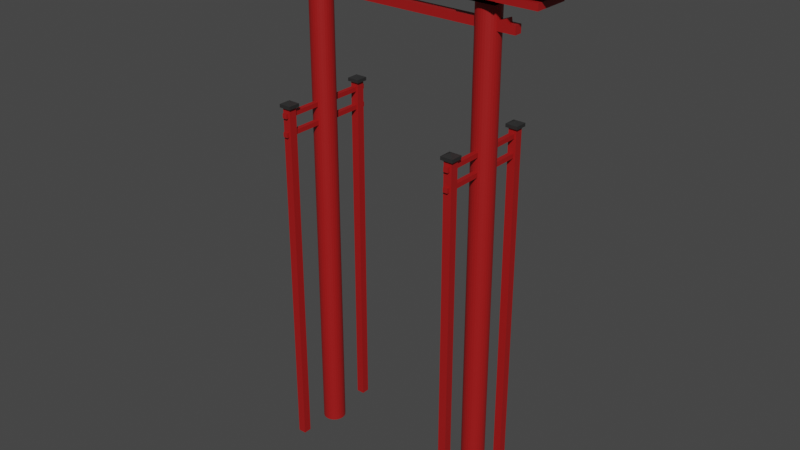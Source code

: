 # Source: Tori.blend  (saved by Blender 3.4.6; exported with 4.5.12 LTS)
import bpy
from mathutils import Matrix  # noqa: F401  (used for matrix-valued properties, if any)

bpy.ops.wm.read_factory_settings(use_empty=True)
scene = bpy.context.scene
scene.name = 'Scene'

# ---- collections
col_collection = bpy.data.collections.new('Collection'); scene.collection.children.link(col_collection)

# ---- materials (node trees are filled in below, after node groups)
mat_material_001 = bpy.data.materials.new('Material.001')
mat_material_001.use_transparent_shadow = False
mat_material_002 = bpy.data.materials.new('Material.002')
mat_material_002.use_transparent_shadow = False

# ---- material node trees
mat_material_001.use_nodes = True; mat_material_001.node_tree.nodes.clear()
_N = mat_material_001.node_tree.nodes; _L = mat_material_001.node_tree.links
n0 = _N.new('ShaderNodeBsdfPrincipled'); n0.name = 'Principled BSDF'; n0.location = (10, 300)
n0.distribution = 'GGX'
n0.subsurface_method = 'RANDOM_WALK_SKIN'
n0.inputs[0].default_value = (0.35, 0.008137, 0.008137, 1.0)
n0.inputs[3].default_value = 1.45
n0.inputs[27].default_value = (0.0, 0.0, 0.0, 1.0)
n0.inputs[28].default_value = 1.0
n1 = _N.new('ShaderNodeOutputMaterial'); n1.name = 'Material Output'; n1.location = (300, 300)
_L.new(n0.outputs[0], n1.inputs[0])
n1.is_active_output = True
mat_material_002.use_nodes = True; mat_material_002.node_tree.nodes.clear()
_N = mat_material_002.node_tree.nodes; _L = mat_material_002.node_tree.links
n0 = _N.new('ShaderNodeBsdfPrincipled'); n0.name = 'Principled BSDF'; n0.location = (10, 300)
n0.distribution = 'GGX'
n0.subsurface_method = 'RANDOM_WALK_SKIN'
n0.inputs[0].default_value = (0.02365, 0.02365, 0.02365, 1.0)
n0.inputs[3].default_value = 1.45
n0.inputs[27].default_value = (0.0, 0.0, 0.0, 1.0)
n0.inputs[28].default_value = 1.0
n1 = _N.new('ShaderNodeOutputMaterial'); n1.name = 'Material Output'; n1.location = (300, 300)
_L.new(n0.outputs[0], n1.inputs[0])
n1.is_active_output = True

# ---- world
world_world = bpy.data.worlds.new('World'); scene.world = world_world
world_world.use_nodes = True; world_world.node_tree.nodes.clear()
_N = world_world.node_tree.nodes; _L = world_world.node_tree.links
n0 = _N.new('ShaderNodeOutputWorld'); n0.name = 'World Output'; n0.location = (300, 300)
n1 = _N.new('ShaderNodeBackground'); n1.name = 'Background'; n1.location = (10, 300)
n1.inputs[0].default_value = (0.05088, 0.05088, 0.05088, 1.0)
_L.new(n1.outputs[0], n0.inputs[0])
n0.is_active_output = True
world_world.color = (0.05088, 0.05088, 0.05088)
world_world.use_sun_shadow = False
world_world.sun_shadow_jitter_overblur = 0.0

# ---- meshes
me_cylinder = bpy.data.meshes.new('Cylinder')
me_cylinder.from_pydata([(2.208, 0.1389, 3.5), (1.904, 0.231, 3.5), (2.208, 0.1389, -0.25), (1.904, 0.231, -0.25), (2.177, 0.1768, 3.5), (1.861, 0.2079, 3.5), (2.177, 0.1768, -0.25), (1.861, 0.2079, -0.25), (2.139, 0.2079, 3.5), (1.823, 0.1768, 3.5), (2.139, 0.2079, -0.25), (1.823, 0.1768, -0.25), (2.096, 0.231, 3.5), (1.792, 0.1389, 3.5), (1.792, 0.1389, -0.25), (1.769, 0.09567, 3.5), (1.769, 0.09567, -0.25), (1.755, 0.04877, 3.5), (1.755, 0.04877, -0.25), (1.75, 1.537e-08, 3.5), (1.75, 1.537e-08, -0.25), (1.755, -0.04877, 3.5), (1.755, -0.04877, -0.25), (1.769, -0.09567, 3.5), (1.769, -0.09567, -0.25), (1.792, -0.1389, 3.5), (1.792, -0.1389, -0.25), (1.823, -0.1768, 3.5), (1.823, -0.1768, -0.25), (1.861, -0.2079, 3.5), (1.861, -0.2079, -0.25), (1.904, -0.231, 3.5), (1.904, -0.231, -0.25), (1.951, -0.2452, 3.5), (1.951, -0.2452, -0.25), (2.0, -0.25, 3.5), (2.0, -0.25, -0.25), (2.049, -0.2452, 3.5), (2.049, -0.2452, -0.25), (2.096, -0.231, 3.5), (2.096, -0.231, -0.25), (2.139, -0.2079, 3.5), (2.139, -0.2079, -0.25), (2.177, -0.1768, 3.5), (2.177, -0.1768, -0.25), (2.208, -0.1389, 3.5), (2.208, -0.1389, -0.25), (2.231, -0.09567, 3.5), (2.231, -0.09567, -0.25), (2.245, -0.04877, 3.5), (2.096, 0.231, -0.25), (2.245, -0.04877, -0.25), (2.049, 0.2452, 3.5), (2.25, 1.537e-08, 3.5), (2.049, 0.2452, -0.25), (2.25, 1.537e-08, -0.25), (2.0, 0.25, 3.5), (2.245, 0.04877, 3.5), (2.0, 0.25, -0.25), (2.245, 0.04877, -0.25), (2.231, 0.09567, 3.5), (2.231, 0.09567, -0.25), (1.951, 0.2452, -0.25), (1.951, 0.2452, 3.5), (1.904, -0.231, -7.326), (1.861, -0.2079, -7.326), (2.049, 0.2452, -7.326), (2.096, 0.231, -7.326), (1.951, -0.2452, -7.326), (2.0, -0.25, -7.326), (2.049, -0.2452, -7.326), (2.096, -0.231, -7.326), (2.139, -0.2079, -7.326), (2.177, -0.1768, -7.326), (2.208, -0.1389, -7.326), (2.231, -0.09567, -7.326), (2.245, -0.04877, -7.326), (2.25, 1.537e-08, -7.326), (2.245, 0.04877, -7.326), (2.231, 0.09567, -7.326), (2.208, 0.1389, -7.326), (2.177, 0.1768, -7.326), (2.139, 0.2079, -7.326), (2.0, 0.25, -7.326), (1.823, -0.1768, -7.326), (1.792, -0.1389, -7.326), (1.769, -0.09567, -7.326), (1.755, -0.04877, -7.326), (1.75, 1.537e-08, -7.326), (1.755, 0.04877, -7.326), (1.769, 0.09567, -7.326), (1.792, 0.1389, -7.326), (1.823, 0.1768, -7.326), (1.861, 0.2079, -7.326), (1.904, 0.231, -7.326), (1.951, 0.2452, -7.326)], [], [(48, 47, 45, 46), (51, 49, 47, 48), (55, 53, 49, 51), (59, 57, 53, 55), (61, 60, 57, 59), (2, 0, 60, 61), (6, 4, 0, 2), (10, 8, 4, 6), (50, 12, 8, 10), (54, 52, 12, 50), (58, 56, 52, 54), (46, 45, 43, 44), (44, 43, 41, 42), (42, 41, 39, 40), (40, 39, 37, 38), (38, 37, 35, 36), (36, 35, 33, 34), (34, 33, 31, 32), (32, 31, 29, 30), (30, 29, 27, 28), (28, 27, 25, 26), (26, 25, 23, 24), (24, 23, 21, 22), (22, 21, 19, 20), (20, 19, 17, 18), (18, 17, 15, 16), (16, 15, 13, 14), (14, 13, 9, 11), (11, 9, 5, 7), (7, 5, 1, 3), (47, 49, 53, 57, 60, 0, 4, 8, 12, 52, 56, 63, 1, 5, 9, 13, 15, 17, 19, 21, 23, 25, 27, 29, 31, 33, 35, 37, 39, 41, 43, 45), (3, 1, 63, 62), (62, 63, 56, 58), (54, 50, 67, 66), (75, 74, 73, 72, 71, 70, 69, 68, 64, 65, 84, 85, 86, 87, 88, 89, 90, 91, 92, 93, 94, 95, 83, 66, 67, 82, 81, 80, 79, 78, 77, 76), (51, 48, 75, 76), (30, 28, 84, 65), (11, 7, 93, 92), (34, 32, 64, 68), (42, 40, 71, 72), (20, 18, 89, 88), (6, 2, 80, 81), (55, 51, 76, 77), (28, 26, 85, 84), (7, 3, 94, 93), (44, 42, 72, 73), (18, 16, 90, 89), (36, 34, 68, 69), (10, 6, 81, 82), (59, 55, 77, 78), (26, 24, 86, 85), (3, 62, 95, 94), (58, 54, 66, 83), (46, 44, 73, 74), (16, 14, 91, 90), (38, 36, 69, 70), (61, 59, 78, 79), (24, 22, 87, 86), (62, 58, 83, 95), (50, 10, 82, 67), (32, 30, 65, 64), (48, 46, 74, 75), (14, 11, 92, 91), (40, 38, 70, 71), (2, 61, 79, 80), (22, 20, 88, 87)])
_uv = me_cylinder.uv_layers.new(name='UVMap')
_uv.uv.foreach_set('vector', [1.0, 0.5, 1.0, 1.0, 0.9688, 1.0, 0.9688, 0.5, 0.9688, 0.5, 0.9688, 1.0, 0.9375, 1.0, 0.9375, 0.5, 0.9375, 0.5, 0.9375, 1.0, 0.9062, 1.0, 0.9062, 0.5, 0.9062, 0.5, 0.9062, 1.0, 0.875, 1.0, 0.875, 0.5, 0.875, 0.5, 0.875, 1.0, 0.8438, 1.0, 0.8438, 0.5, 0.8438, 0.5, 0.8438, 1.0, 0.8125, 1.0, 0.8125, 0.5, 0.8125, 0.5, 0.8125, 1.0, 0.7812, 1.0, 0.7812, 0.5, 0.7812, 0.5, 0.7812, 1.0, 0.75, 1.0, 0.75, 0.5, 0.75, 0.5, 0.75, 1.0, 0.7188, 1.0, 0.7188, 0.5, 0.7188, 0.5, 0.7188, 1.0, 0.6875, 1.0, 0.6875, 0.5, 0.6875, 0.5, 0.6875, 1.0, 0.6562, 1.0, 0.6562, 0.5, 0.6562, 0.5, 0.6562, 1.0, 0.625, 1.0, 0.625, 0.5, 0.625, 0.5, 0.625, 1.0, 0.5938, 1.0, 0.5938, 0.5, 0.5938, 0.5, 0.5938, 1.0, 0.5625, 1.0, 0.5625, 0.5, 0.5625, 0.5, 0.5625, 1.0, 0.5312, 1.0, 0.5312, 0.5, 0.5312, 0.5, 0.5312, 1.0, 0.5, 1.0, 0.5, 0.5, 0.5, 0.5, 0.5, 1.0, 0.4688, 1.0, 0.4688, 0.5, 0.4688, 0.5, 0.4688, 1.0, 0.4375, 1.0, 0.4375, 0.5, 0.4375, 0.5, 0.4375, 1.0, 0.4062, 1.0, 0.4062, 0.5, 0.4062, 0.5, 0.4062, 1.0, 0.375, 1.0, 0.375, 0.5, 0.375, 0.5, 0.375, 1.0, 0.3438, 1.0, 0.3438, 0.5, 0.3438, 0.5, 0.3438, 1.0, 0.3125, 1.0, 0.3125, 0.5, 0.3125, 0.5, 0.3125, 1.0, 0.2812, 1.0, 0.2812, 0.5, 0.2812, 0.5, 0.2812, 1.0, 0.25, 1.0, 0.25, 0.5, 0.25, 0.5, 0.25, 1.0, 0.2188, 1.0, 0.2188, 0.5, 0.2188, 0.5, 0.2188, 1.0, 0.1875, 1.0, 0.1875, 0.5, 0.1875, 0.5, 0.1875, 1.0, 0.1562, 1.0, 0.1562, 0.5, 0.1562, 0.5, 0.1562, 1.0, 0.125, 1.0, 0.125, 0.5, 0.125, 0.5, 0.125, 1.0, 0.09375, 1.0, 0.09375, 0.5, 0.09375, 0.5, 0.09375, 1.0, 0.0625, 1.0, 0.0625, 0.5, 0.4717, 0.1582, 0.4854, 0.2032, 0.49, 0.25, 0.4854, 0.2968, 0.4717, 0.3418, 0.4496, 0.3833, 0.4197, 0.4197, 0.3833, 0.4496, 0.3418, 0.4717, 0.2968, 0.4854, 0.25, 0.49, 0.2032, 0.4854, 0.1582, 0.4717, 0.1167, 0.4496, 0.08029, 0.4197, 0.05045, 0.3833, 0.02827, 0.3418, 0.01461, 0.2968, 0.01, 0.25, 0.01461, 0.2032, 0.02827, 0.1582, 0.05045, 0.1167, 0.08029, 0.08029, 0.1167, 0.05045, 0.1582, 0.02827, 0.2032, 0.01461, 0.25, 0.01, 0.2968, 0.01461, 0.3418, 0.02827, 0.3833, 0.05045, 0.4197, 0.08029, 0.4496, 0.1167, 0.0625, 0.5, 0.0625, 1.0, 0.03125, 1.0, 0.03125, 0.5, 0.03125, 0.5, 0.03125, 1.0, 0.0, 1.0, 0.0, 0.5, 0.7188, 0.5, 0.6875, 0.5, 0.6875, 0.5, 0.7188, 0.5, 0.9717, 0.1582, 0.9496, 0.1167, 0.9197, 0.08029, 0.8833, 0.05045, 0.8418, 0.02827, 0.7968, 0.01461, 0.75, 0.01, 0.7032, 0.01461, 0.6582, 0.02827, 0.6167, 0.05045, 0.5803, 0.08029, 0.5504, 0.1167, 0.5283, 0.1582, 0.5146, 0.2032, 0.51, 0.25, 0.5146, 0.2968, 0.5283, 0.3418, 0.5504, 0.3833, 0.5803, 0.4197, 0.6167, 0.4496, 0.6582, 0.4717, 0.7032, 0.4854, 0.75, 0.49, 0.7968, 0.4854, 0.8418, 0.4717, 0.8833, 0.4496, 0.9197, 0.4197, 0.9496, 0.3833, 0.9717, 0.3418, 0.9854, 0.2968, 0.99, 0.25, 0.9854, 0.2032, 0.9688, 0.5, 0.9375, 0.5, 0.9375, 0.5, 0.9688, 0.5, 0.4062, 0.5, 0.375, 0.5, 0.375, 0.5, 0.4062, 0.5, 0.125, 0.5, 0.09375, 0.5, 0.09375, 0.5, 0.125, 0.5, 0.4688, 0.5, 0.4375, 0.5, 0.4375, 0.5, 0.4688, 0.5, 0.5938, 0.5, 0.5625, 0.5, 0.5625, 0.5, 0.5938, 0.5, 0.25, 0.5, 0.2188, 0.5, 0.2188, 0.5, 0.25, 0.5, 0.8125, 0.5, 0.7812, 0.5, 0.7812, 0.5, 0.8125, 0.5, 0.9375, 0.5, 0.9062, 0.5, 0.9062, 0.5, 0.9375, 0.5, 0.375, 0.5, 0.3438, 0.5, 0.3438, 0.5, 0.375, 0.5, 0.09375, 0.5, 0.0625, 0.5, 0.0625, 0.5, 0.09375, 0.5, 0.625, 0.5, 0.5938, 0.5, 0.5938, 0.5, 0.625, 0.5, 0.2188, 0.5, 0.1875, 0.5, 0.1875, 0.5, 0.2188, 0.5, 0.5, 0.5, 0.4688, 0.5, 0.4688, 0.5, 0.5, 0.5, 0.7812, 0.5, 0.75, 0.5, 0.75, 0.5, 0.7812, 0.5, 0.9062, 0.5, 0.875, 0.5, 0.875, 0.5, 0.9062, 0.5, 0.3438, 0.5, 0.3125, 0.5, 0.3125, 0.5, 0.3438, 0.5, 0.0625, 0.5, 0.03125, 0.5, 0.03125, 0.5, 0.0625, 0.5, 0.6875, 0.5, 0.6562, 0.5, 0.6562, 0.5, 0.6875, 0.5, 0.6562, 0.5, 0.625, 0.5, 0.625, 0.5, 0.6562, 0.5, 0.1875, 0.5, 0.1562, 0.5, 0.1562, 0.5, 0.1875, 0.5, 0.5312, 0.5, 0.5, 0.5, 0.5, 0.5, 0.5312, 0.5, 0.875, 0.5, 0.8438, 0.5, 0.8438, 0.5, 0.875, 0.5, 0.3125, 0.5, 0.2812, 0.5, 0.2812, 0.5, 0.3125, 0.5, 0.03125, 0.5, 0.0, 0.5, 0.0, 0.5, 0.03125, 0.5, 0.75, 0.5, 0.7188, 0.5, 0.7188, 0.5, 0.75, 0.5, 0.4375, 0.5, 0.4062, 0.5, 0.4062, 0.5, 0.4375, 0.5, 1.0, 0.5, 0.9688, 0.5, 0.9688, 0.5, 1.0, 0.5, 0.1562, 0.5, 0.125, 0.5, 0.125, 0.5, 0.1562, 0.5, 0.5625, 0.5, 0.5312, 0.5, 0.5312, 0.5, 0.5625, 0.5, 0.8438, 0.5, 0.8125, 0.5, 0.8125, 0.5, 0.8438, 0.5, 0.2812, 0.5, 0.25, 0.5, 0.25, 0.5, 0.2812, 0.5])
me_cylinder.materials.append(mat_material_001)
me_cylinder.update()
me_cube_001 = bpy.data.meshes.new('Cube.001')
me_cube_001.from_pydata([(-1.0, -1.0, -1.0), (-1.0, -1.0, 1.0), (-1.0, 1.0, -1.0), (-1.0, 1.0, 1.0), (1.0, -1.0, -1.0), (1.0, -1.0, 1.0), (1.0, 1.0, -1.0), (1.0, 1.0, 1.0), (0.0, 1.0, -1.0), (0.0, 1.0, 1.0), (0.0, -1.0, -1.0), (0.0, -1.0, 1.0)], [], [(0, 1, 3, 2), (8, 9, 7, 6), (6, 7, 5, 4), (10, 11, 1, 0), (8, 6, 4, 10), (9, 3, 1, 11), (7, 9, 11, 5), (2, 8, 10, 0), (4, 5, 11, 10), (2, 3, 9, 8)])
_uv = me_cube_001.uv_layers.new(name='UVMap')
_uv.uv.foreach_set('vector', [0.375, 0.0, 0.625, 0.0, 0.625, 0.25, 0.375, 0.25, 0.375, 0.375, 0.625, 0.375, 0.625, 0.5, 0.375, 0.5, 0.375, 0.5, 0.625, 0.5, 0.625, 0.75, 0.375, 0.75, 0.375, 0.875, 0.625, 0.875, 0.625, 1.0, 0.375, 1.0, 0.25, 0.5, 0.375, 0.5, 0.375, 0.75, 0.25, 0.75, 0.75, 0.5, 0.875, 0.5, 0.875, 0.75, 0.75, 0.75, 0.625, 0.5, 0.75, 0.5, 0.75, 0.75, 0.625, 0.75, 0.125, 0.5, 0.25, 0.5, 0.25, 0.75, 0.125, 0.75, 0.375, 0.75, 0.625, 0.75, 0.625, 0.875, 0.375, 0.875, 0.375, 0.25, 0.625, 0.25, 0.625, 0.375, 0.375, 0.375])
me_cube_001.materials.append(mat_material_001)
me_cube_001.update()
me_cube_002 = bpy.data.meshes.new('Cube.002')
me_cube_002.from_pydata([(0.9301, -1.0, 1.0), (0.9301, 1.0, -1.0), (0.9301, -1.0, -1.0), (0.9301, 1.0, 1.0), (1.0, -1.0, -1.0), (1.0, -1.0, 1.0), (1.0, 1.0, -1.0), (1.0, 1.0, 1.0), (0.0, 1.0, -1.0), (0.0, 1.0, 1.0), (0.0, -1.0, -1.0), (0.0, -1.0, 1.0), (0.8421, -1.0, -1.0), (0.8421, 1.0, -1.0), (0.8421, 1.0, 1.0), (0.8421, -1.0, 1.0), (0.925, -1.0, 2.0), (0.925, 1.0, 2.0)], [], [(13, 14, 3, 1), (1, 3, 7, 6), (6, 7, 5, 4), (13, 1, 2, 12), (1, 6, 4, 2), (7, 3, 0, 5), (14, 9, 11, 15), (2, 0, 15, 12), (12, 15, 11, 10), (4, 5, 0, 2), (8, 13, 12, 10), (8, 9, 14, 13), (0, 3, 17, 16), (15, 16, 17, 14), (0, 16, 15), (3, 14, 17)])
_uv = me_cube_002.uv_layers.new(name='UVMap')
_uv.uv.foreach_set('vector', [0.375, 0.4803, 0.625, 0.4803, 0.625, 0.4913, 0.375, 0.4913, 0.375, 0.4913, 0.625, 0.4913, 0.625, 0.5, 0.375, 0.5, 0.375, 0.5, 0.625, 0.5, 0.625, 0.75, 0.375, 0.75, 0.3553, 0.5, 0.3663, 0.5, 0.3663, 0.75, 0.3553, 0.75, 0.3663, 0.5, 0.375, 0.5, 0.375, 0.75, 0.3663, 0.75, 0.625, 0.5, 0.6337, 0.5, 0.6337, 0.75, 0.625, 0.75, 0.6447, 0.5, 0.75, 0.5, 0.75, 0.75, 0.6447, 0.75, 0.375, 0.7587, 0.625, 0.7587, 0.625, 0.7697, 0.375, 0.7697, 0.375, 0.7697, 0.625, 0.7697, 0.625, 0.875, 0.375, 0.875, 0.375, 0.75, 0.625, 0.75, 0.625, 0.7587, 0.375, 0.7587, 0.25, 0.5, 0.3553, 0.5, 0.3553, 0.75, 0.25, 0.75, 0.375, 0.375, 0.625, 0.375, 0.625, 0.4803, 0.375, 0.4803, 0.6337, 0.75, 0.6337, 0.5, 0.6337, 0.5, 0.6337, 0.75, 0.6447, 0.75, 0.6337, 0.75, 0.6337, 0.5, 0.6447, 0.5, 0.6337, 0.75, 0.6337, 0.75, 0.6447, 0.75, 0.6337, 0.5, 0.6447, 0.5, 0.6337, 0.5])
me_cube_002.materials.append(mat_material_001)
me_cube_002.update()
me_cube_003 = bpy.data.meshes.new('Cube.003')
me_cube_003.from_pydata([(-1.0, -1.0, -1.0), (-1.0, -1.0, 1.0), (-1.0, 1.0, -1.0), (-1.0, 1.0, 1.0), (1.0, -1.0, -1.0), (1.0, -1.0, 1.0), (1.0, 1.0, -1.0), (1.0, 1.0, 1.0)], [], [(0, 1, 3, 2), (2, 3, 7, 6), (6, 7, 5, 4), (4, 5, 1, 0), (2, 6, 4, 0), (7, 3, 1, 5)])
_uv = me_cube_003.uv_layers.new(name='UVMap')
_uv.uv.foreach_set('vector', [0.375, 0.0, 0.625, 0.0, 0.625, 0.25, 0.375, 0.25, 0.375, 0.25, 0.625, 0.25, 0.625, 0.5, 0.375, 0.5, 0.375, 0.5, 0.625, 0.5, 0.625, 0.75, 0.375, 0.75, 0.375, 0.75, 0.625, 0.75, 0.625, 1.0, 0.375, 1.0, 0.125, 0.5, 0.375, 0.5, 0.375, 0.75, 0.125, 0.75, 0.625, 0.5, 0.875, 0.5, 0.875, 0.75, 0.625, 0.75])
me_cube_003.materials.append(mat_material_001)
me_cube_003.update()
me_cube_004 = bpy.data.meshes.new('Cube.004')
me_cube_004.from_pydata([(-1.0, -1.0, -1.0), (-1.0, -1.0, 1.0), (-1.0, 1.0, -1.0), (-1.0, 1.0, 1.0), (1.0, -1.0, -1.0), (1.0, -1.0, 1.0), (1.0, 1.0, -1.0), (1.0, 1.0, 1.0)], [], [(0, 1, 3, 2), (2, 3, 7, 6), (6, 7, 5, 4), (4, 5, 1, 0), (2, 6, 4, 0), (7, 3, 1, 5)])
_uv = me_cube_004.uv_layers.new(name='UVMap')
_uv.uv.foreach_set('vector', [0.375, 0.0, 0.625, 0.0, 0.625, 0.25, 0.375, 0.25, 0.375, 0.25, 0.625, 0.25, 0.625, 0.5, 0.375, 0.5, 0.375, 0.5, 0.625, 0.5, 0.625, 0.75, 0.375, 0.75, 0.375, 0.75, 0.625, 0.75, 0.625, 1.0, 0.375, 1.0, 0.125, 0.5, 0.375, 0.5, 0.375, 0.75, 0.125, 0.75, 0.625, 0.5, 0.875, 0.5, 0.875, 0.75, 0.625, 0.75])
me_cube_004.materials.append(mat_material_001)
me_cube_004.update()
me_cube_005 = bpy.data.meshes.new('Cube.005')
me_cube_005.from_pydata([(-1.0, -1.0, 1.222), (-1.0, -1.0, 3.222), (-1.0, 1.0, 1.222), (-1.0, 1.0, 3.222), (1.0, -1.0, 1.222), (1.0, -1.0, 3.222), (1.0, 1.0, 1.222), (1.0, 1.0, 3.222), (0.0, 1.0, -1.0), (0.0, 1.0, 1.0), (0.0, -1.0, -1.0), (0.0, -1.0, 1.0), (0.5, 1.0, 1.0), (0.5, -1.0, -1.0), (0.5, 1.0, -1.0), (0.5, -1.0, 1.0), (-0.5, 1.0, -1.0), (-0.5, -1.0, 1.0), (-0.5, 1.0, 1.0), (-0.5, -1.0, -1.0)], [], [(0, 1, 3, 2), (14, 12, 7, 6), (6, 7, 5, 4), (19, 17, 1, 0), (14, 6, 4, 13), (18, 3, 1, 17), (12, 9, 11, 15), (16, 8, 10, 19), (13, 15, 11, 10), (16, 18, 9, 8), (4, 5, 15, 13), (7, 12, 15, 5), (8, 14, 13, 10), (8, 9, 12, 14), (2, 3, 18, 16), (2, 16, 19, 0), (9, 18, 17, 11), (10, 11, 17, 19)])
_uv = me_cube_005.uv_layers.new(name='UVMap')
_uv.uv.foreach_set('vector', [0.375, 0.0, 0.625, 0.0, 0.625, 0.25, 0.375, 0.25, 0.375, 0.4375, 0.625, 0.4375, 0.625, 0.5, 0.375, 0.5, 0.375, 0.5, 0.625, 0.5, 0.625, 0.75, 0.375, 0.75, 0.375, 0.9375, 0.625, 0.9375, 0.625, 1.0, 0.375, 1.0, 0.3125, 0.5, 0.375, 0.5, 0.375, 0.75, 0.3125, 0.75, 0.8125, 0.5, 0.875, 0.5, 0.875, 0.75, 0.8125, 0.75, 0.6875, 0.5, 0.75, 0.5, 0.75, 0.75, 0.6875, 0.75, 0.1875, 0.5, 0.25, 0.5, 0.25, 0.75, 0.1875, 0.75, 0.375, 0.8125, 0.625, 0.8125, 0.625, 0.875, 0.375, 0.875, 0.375, 0.3125, 0.625, 0.3125, 0.625, 0.375, 0.375, 0.375, 0.375, 0.75, 0.625, 0.75, 0.625, 0.8125, 0.375, 0.8125, 0.625, 0.5, 0.6875, 0.5, 0.6875, 0.75, 0.625, 0.75, 0.25, 0.5, 0.3125, 0.5, 0.3125, 0.75, 0.25, 0.75, 0.375, 0.375, 0.625, 0.375, 0.625, 0.4375, 0.375, 0.4375, 0.375, 0.25, 0.625, 0.25, 0.625, 0.3125, 0.375, 0.3125, 0.125, 0.5, 0.1875, 0.5, 0.1875, 0.75, 0.125, 0.75, 0.75, 0.5, 0.8125, 0.5, 0.8125, 0.75, 0.75, 0.75, 0.375, 0.875, 0.625, 0.875, 0.625, 0.9375, 0.375, 0.9375])
me_cube_005.materials.append(mat_material_002)
me_cube_005.update()
me_cylinder_001 = bpy.data.meshes.new('Cylinder.001')
me_cylinder_001.from_pydata([(0.0, 1.0, -1.0), (0.0, 1.0, 1.0), (0.1951, 0.9808, -1.0), (0.1951, 0.9808, 1.0), (0.3827, 0.9239, -1.0), (0.3827, 0.9239, 1.0), (0.5556, 0.8315, -1.0), (0.5556, 0.8315, 1.0), (0.7071, 0.7071, -1.0), (0.7071, 0.7071, 1.0), (0.8315, 0.5556, -1.0), (0.8315, 0.5556, 1.0), (0.9239, 0.3827, -1.0), (0.9239, 0.3827, 1.0), (0.9808, 0.1951, -1.0), (0.9808, 0.1951, 1.0), (1.0, 0.0, -1.0), (1.0, 0.0, 1.0), (0.9808, -0.1951, -1.0), (0.9808, -0.1951, 1.0), (0.9239, -0.3827, -1.0), (0.9239, -0.3827, 1.0), (0.8315, -0.5556, -1.0), (0.8315, -0.5556, 1.0), (0.7071, -0.7071, -1.0), (0.7071, -0.7071, 1.0), (0.5556, -0.8315, -1.0), (0.5556, -0.8315, 1.0), (0.3827, -0.9239, -1.0), (0.3827, -0.9239, 1.0), (0.1951, -0.9808, -1.0), (0.1951, -0.9808, 1.0), (0.0, -1.0, -1.0), (0.0, -1.0, 1.0), (-0.1951, -0.9808, -1.0), (-0.1951, -0.9808, 1.0), (-0.3827, -0.9239, -1.0), (-0.3827, -0.9239, 1.0), (-0.5556, -0.8315, -1.0), (-0.5556, -0.8315, 1.0), (-0.7071, -0.7071, -1.0), (-0.7071, -0.7071, 1.0), (-0.8315, -0.5556, -1.0), (-0.8315, -0.5556, 1.0), (-0.9239, -0.3827, -1.0), (-0.9239, -0.3827, 1.0), (-0.9808, -0.1951, -1.0), (-0.9808, -0.1951, 1.0), (-1.0, 0.0, -1.0), (-1.0, 0.0, 1.0), (-0.9808, 0.1951, -1.0), (-0.9808, 0.1951, 1.0), (-0.9239, 0.3827, -1.0), (-0.9239, 0.3827, 1.0), (-0.8315, 0.5556, -1.0), (-0.8315, 0.5556, 1.0), (-0.7071, 0.7071, -1.0), (-0.7071, 0.7071, 1.0), (-0.5556, 0.8315, -1.0), (-0.5556, 0.8315, 1.0), (-0.3827, 0.9239, -1.0), (-0.3827, 0.9239, 1.0), (-0.1951, 0.9808, -1.0), (-0.1951, 0.9808, 1.0)], [], [(0, 1, 3, 2), (2, 3, 5, 4), (4, 5, 7, 6), (6, 7, 9, 8), (8, 9, 11, 10), (10, 11, 13, 12), (12, 13, 15, 14), (14, 15, 17, 16), (16, 17, 19, 18), (18, 19, 21, 20), (20, 21, 23, 22), (22, 23, 25, 24), (24, 25, 27, 26), (26, 27, 29, 28), (28, 29, 31, 30), (30, 31, 33, 32), (32, 33, 35, 34), (34, 35, 37, 36), (36, 37, 39, 38), (38, 39, 41, 40), (40, 41, 43, 42), (42, 43, 45, 44), (44, 45, 47, 46), (46, 47, 49, 48), (48, 49, 51, 50), (50, 51, 53, 52), (52, 53, 55, 54), (54, 55, 57, 56), (56, 57, 59, 58), (58, 59, 61, 60), (3, 1, 63, 61, 59, 57, 55, 53, 51, 49, 47, 45, 43, 41, 39, 37, 35, 33, 31, 29, 27, 25, 23, 21, 19, 17, 15, 13, 11, 9, 7, 5), (60, 61, 63, 62), (62, 63, 1, 0), (0, 2, 4, 6, 8, 10, 12, 14, 16, 18, 20, 22, 24, 26, 28, 30, 32, 34, 36, 38, 40, 42, 44, 46, 48, 50, 52, 54, 56, 58, 60, 62)])
_uv = me_cylinder_001.uv_layers.new(name='UVMap')
_uv.uv.foreach_set('vector', [1.0, 0.5, 1.0, 1.0, 0.9688, 1.0, 0.9688, 0.5, 0.9688, 0.5, 0.9688, 1.0, 0.9375, 1.0, 0.9375, 0.5, 0.9375, 0.5, 0.9375, 1.0, 0.9062, 1.0, 0.9062, 0.5, 0.9062, 0.5, 0.9062, 1.0, 0.875, 1.0, 0.875, 0.5, 0.875, 0.5, 0.875, 1.0, 0.8438, 1.0, 0.8438, 0.5, 0.8438, 0.5, 0.8438, 1.0, 0.8125, 1.0, 0.8125, 0.5, 0.8125, 0.5, 0.8125, 1.0, 0.7812, 1.0, 0.7812, 0.5, 0.7812, 0.5, 0.7812, 1.0, 0.75, 1.0, 0.75, 0.5, 0.75, 0.5, 0.75, 1.0, 0.7188, 1.0, 0.7188, 0.5, 0.7188, 0.5, 0.7188, 1.0, 0.6875, 1.0, 0.6875, 0.5, 0.6875, 0.5, 0.6875, 1.0, 0.6562, 1.0, 0.6562, 0.5, 0.6562, 0.5, 0.6562, 1.0, 0.625, 1.0, 0.625, 0.5, 0.625, 0.5, 0.625, 1.0, 0.5938, 1.0, 0.5938, 0.5, 0.5938, 0.5, 0.5938, 1.0, 0.5625, 1.0, 0.5625, 0.5, 0.5625, 0.5, 0.5625, 1.0, 0.5312, 1.0, 0.5312, 0.5, 0.5312, 0.5, 0.5312, 1.0, 0.5, 1.0, 0.5, 0.5, 0.5, 0.5, 0.5, 1.0, 0.4688, 1.0, 0.4688, 0.5, 0.4688, 0.5, 0.4688, 1.0, 0.4375, 1.0, 0.4375, 0.5, 0.4375, 0.5, 0.4375, 1.0, 0.4062, 1.0, 0.4062, 0.5, 0.4062, 0.5, 0.4062, 1.0, 0.375, 1.0, 0.375, 0.5, 0.375, 0.5, 0.375, 1.0, 0.3438, 1.0, 0.3438, 0.5, 0.3438, 0.5, 0.3438, 1.0, 0.3125, 1.0, 0.3125, 0.5, 0.3125, 0.5, 0.3125, 1.0, 0.2812, 1.0, 0.2812, 0.5, 0.2812, 0.5, 0.2812, 1.0, 0.25, 1.0, 0.25, 0.5, 0.25, 0.5, 0.25, 1.0, 0.2188, 1.0, 0.2188, 0.5, 0.2188, 0.5, 0.2188, 1.0, 0.1875, 1.0, 0.1875, 0.5, 0.1875, 0.5, 0.1875, 1.0, 0.1562, 1.0, 0.1562, 0.5, 0.1562, 0.5, 0.1562, 1.0, 0.125, 1.0, 0.125, 0.5, 0.125, 0.5, 0.125, 1.0, 0.09375, 1.0, 0.09375, 0.5, 0.09375, 0.5, 0.09375, 1.0, 0.0625, 1.0, 0.0625, 0.5, 0.2968, 0.4854, 0.25, 0.49, 0.2032, 0.4854, 0.1582, 0.4717, 0.1167, 0.4496, 0.08029, 0.4197, 0.05045, 0.3833, 0.02827, 0.3418, 0.01461, 0.2968, 0.01, 0.25, 0.01461, 0.2032, 0.02827, 0.1582, 0.05045, 0.1167, 0.08029, 0.08029, 0.1167, 0.05045, 0.1582, 0.02827, 0.2032, 0.01461, 0.25, 0.01, 0.2968, 0.01461, 0.3418, 0.02827, 0.3833, 0.05045, 0.4197, 0.08029, 0.4496, 0.1167, 0.4717, 0.1582, 0.4854, 0.2032, 0.49, 0.25, 0.4854, 0.2968, 0.4717, 0.3418, 0.4496, 0.3833, 0.4197, 0.4197, 0.3833, 0.4496, 0.3418, 0.4717, 0.0625, 0.5, 0.0625, 1.0, 0.03125, 1.0, 0.03125, 0.5, 0.03125, 0.5, 0.03125, 1.0, 0.0, 1.0, 0.0, 0.5, 0.75, 0.49, 0.7968, 0.4854, 0.8418, 0.4717, 0.8833, 0.4496, 0.9197, 0.4197, 0.9496, 0.3833, 0.9717, 0.3418, 0.9854, 0.2968, 0.99, 0.25, 0.9854, 0.2032, 0.9717, 0.1582, 0.9496, 0.1167, 0.9197, 0.08029, 0.8833, 0.05045, 0.8418, 0.02827, 0.7968, 0.01461, 0.75, 0.01, 0.7032, 0.01461, 0.6582, 0.02827, 0.6167, 0.05045, 0.5803, 0.08029, 0.5504, 0.1167, 0.5283, 0.1582, 0.5146, 0.2032, 0.51, 0.25, 0.5146, 0.2968, 0.5283, 0.3418, 0.5504, 0.3833, 0.5803, 0.4197, 0.6167, 0.4496, 0.6582, 0.4717, 0.7032, 0.4854])
me_cylinder_001.materials.append(mat_material_001)
me_cylinder_001.update()
me_cylinder_002 = bpy.data.meshes.new('Cylinder.002')
me_cylinder_002.from_pydata([(0.0, 1.0, -1.0), (0.0, 1.0, 1.0), (0.1951, 0.9808, -1.0), (0.1951, 0.9808, 1.0), (0.3827, 0.9239, -1.0), (0.3827, 0.9239, 1.0), (0.5556, 0.8315, -1.0), (0.5556, 0.8315, 1.0), (0.7071, 0.7071, -1.0), (0.7071, 0.7071, 1.0), (0.8315, 0.5556, -1.0), (0.8315, 0.5556, 1.0), (0.9239, 0.3827, -1.0), (0.9239, 0.3827, 1.0), (0.9808, 0.1951, -1.0), (0.9808, 0.1951, 1.0), (1.0, 0.0, -1.0), (1.0, 0.0, 1.0), (0.9808, -0.1951, -1.0), (0.9808, -0.1951, 1.0), (0.9239, -0.3827, -1.0), (0.9239, -0.3827, 1.0), (0.8315, -0.5556, -1.0), (0.8315, -0.5556, 1.0), (0.7071, -0.7071, -1.0), (0.7071, -0.7071, 1.0), (0.5556, -0.8315, -1.0), (0.5556, -0.8315, 1.0), (0.3827, -0.9239, -1.0), (0.3827, -0.9239, 1.0), (0.1951, -0.9808, -1.0), (0.1951, -0.9808, 1.0), (0.0, -1.0, -1.0), (0.0, -1.0, 1.0), (-0.1951, -0.9808, -1.0), (-0.1951, -0.9808, 1.0), (-0.3827, -0.9239, -1.0), (-0.3827, -0.9239, 1.0), (-0.5556, -0.8315, -1.0), (-0.5556, -0.8315, 1.0), (-0.7071, -0.7071, -1.0), (-0.7071, -0.7071, 1.0), (-0.8315, -0.5556, -1.0), (-0.8315, -0.5556, 1.0), (-0.9239, -0.3827, -1.0), (-0.9239, -0.3827, 1.0), (-0.9808, -0.1951, -1.0), (-0.9808, -0.1951, 1.0), (-1.0, 0.0, -1.0), (-1.0, 0.0, 1.0), (-0.9808, 0.1951, -1.0), (-0.9808, 0.1951, 1.0), (-0.9239, 0.3827, -1.0), (-0.9239, 0.3827, 1.0), (-0.8315, 0.5556, -1.0), (-0.8315, 0.5556, 1.0), (-0.7071, 0.7071, -1.0), (-0.7071, 0.7071, 1.0), (-0.5556, 0.8315, -1.0), (-0.5556, 0.8315, 1.0), (-0.3827, 0.9239, -1.0), (-0.3827, 0.9239, 1.0), (-0.1951, 0.9808, -1.0), (-0.1951, 0.9808, 1.0)], [], [(0, 1, 3, 2), (2, 3, 5, 4), (4, 5, 7, 6), (6, 7, 9, 8), (8, 9, 11, 10), (10, 11, 13, 12), (12, 13, 15, 14), (14, 15, 17, 16), (16, 17, 19, 18), (18, 19, 21, 20), (20, 21, 23, 22), (22, 23, 25, 24), (24, 25, 27, 26), (26, 27, 29, 28), (28, 29, 31, 30), (30, 31, 33, 32), (32, 33, 35, 34), (34, 35, 37, 36), (36, 37, 39, 38), (38, 39, 41, 40), (40, 41, 43, 42), (42, 43, 45, 44), (44, 45, 47, 46), (46, 47, 49, 48), (48, 49, 51, 50), (50, 51, 53, 52), (52, 53, 55, 54), (54, 55, 57, 56), (56, 57, 59, 58), (58, 59, 61, 60), (3, 1, 63, 61, 59, 57, 55, 53, 51, 49, 47, 45, 43, 41, 39, 37, 35, 33, 31, 29, 27, 25, 23, 21, 19, 17, 15, 13, 11, 9, 7, 5), (60, 61, 63, 62), (62, 63, 1, 0), (0, 2, 4, 6, 8, 10, 12, 14, 16, 18, 20, 22, 24, 26, 28, 30, 32, 34, 36, 38, 40, 42, 44, 46, 48, 50, 52, 54, 56, 58, 60, 62)])
_uv = me_cylinder_002.uv_layers.new(name='UVMap')
_uv.uv.foreach_set('vector', [1.0, 0.5, 1.0, 1.0, 0.9688, 1.0, 0.9688, 0.5, 0.9688, 0.5, 0.9688, 1.0, 0.9375, 1.0, 0.9375, 0.5, 0.9375, 0.5, 0.9375, 1.0, 0.9062, 1.0, 0.9062, 0.5, 0.9062, 0.5, 0.9062, 1.0, 0.875, 1.0, 0.875, 0.5, 0.875, 0.5, 0.875, 1.0, 0.8438, 1.0, 0.8438, 0.5, 0.8438, 0.5, 0.8438, 1.0, 0.8125, 1.0, 0.8125, 0.5, 0.8125, 0.5, 0.8125, 1.0, 0.7812, 1.0, 0.7812, 0.5, 0.7812, 0.5, 0.7812, 1.0, 0.75, 1.0, 0.75, 0.5, 0.75, 0.5, 0.75, 1.0, 0.7188, 1.0, 0.7188, 0.5, 0.7188, 0.5, 0.7188, 1.0, 0.6875, 1.0, 0.6875, 0.5, 0.6875, 0.5, 0.6875, 1.0, 0.6562, 1.0, 0.6562, 0.5, 0.6562, 0.5, 0.6562, 1.0, 0.625, 1.0, 0.625, 0.5, 0.625, 0.5, 0.625, 1.0, 0.5938, 1.0, 0.5938, 0.5, 0.5938, 0.5, 0.5938, 1.0, 0.5625, 1.0, 0.5625, 0.5, 0.5625, 0.5, 0.5625, 1.0, 0.5312, 1.0, 0.5312, 0.5, 0.5312, 0.5, 0.5312, 1.0, 0.5, 1.0, 0.5, 0.5, 0.5, 0.5, 0.5, 1.0, 0.4688, 1.0, 0.4688, 0.5, 0.4688, 0.5, 0.4688, 1.0, 0.4375, 1.0, 0.4375, 0.5, 0.4375, 0.5, 0.4375, 1.0, 0.4062, 1.0, 0.4062, 0.5, 0.4062, 0.5, 0.4062, 1.0, 0.375, 1.0, 0.375, 0.5, 0.375, 0.5, 0.375, 1.0, 0.3438, 1.0, 0.3438, 0.5, 0.3438, 0.5, 0.3438, 1.0, 0.3125, 1.0, 0.3125, 0.5, 0.3125, 0.5, 0.3125, 1.0, 0.2812, 1.0, 0.2812, 0.5, 0.2812, 0.5, 0.2812, 1.0, 0.25, 1.0, 0.25, 0.5, 0.25, 0.5, 0.25, 1.0, 0.2188, 1.0, 0.2188, 0.5, 0.2188, 0.5, 0.2188, 1.0, 0.1875, 1.0, 0.1875, 0.5, 0.1875, 0.5, 0.1875, 1.0, 0.1562, 1.0, 0.1562, 0.5, 0.1562, 0.5, 0.1562, 1.0, 0.125, 1.0, 0.125, 0.5, 0.125, 0.5, 0.125, 1.0, 0.09375, 1.0, 0.09375, 0.5, 0.09375, 0.5, 0.09375, 1.0, 0.0625, 1.0, 0.0625, 0.5, 0.2968, 0.4854, 0.25, 0.49, 0.2032, 0.4854, 0.1582, 0.4717, 0.1167, 0.4496, 0.08029, 0.4197, 0.05045, 0.3833, 0.02827, 0.3418, 0.01461, 0.2968, 0.01, 0.25, 0.01461, 0.2032, 0.02827, 0.1582, 0.05045, 0.1167, 0.08029, 0.08029, 0.1167, 0.05045, 0.1582, 0.02827, 0.2032, 0.01461, 0.25, 0.01, 0.2968, 0.01461, 0.3418, 0.02827, 0.3833, 0.05045, 0.4197, 0.08029, 0.4496, 0.1167, 0.4717, 0.1582, 0.4854, 0.2032, 0.49, 0.25, 0.4854, 0.2968, 0.4717, 0.3418, 0.4496, 0.3833, 0.4197, 0.4197, 0.3833, 0.4496, 0.3418, 0.4717, 0.0625, 0.5, 0.0625, 1.0, 0.03125, 1.0, 0.03125, 0.5, 0.03125, 0.5, 0.03125, 1.0, 0.0, 1.0, 0.0, 0.5, 0.75, 0.49, 0.7968, 0.4854, 0.8418, 0.4717, 0.8833, 0.4496, 0.9197, 0.4197, 0.9496, 0.3833, 0.9717, 0.3418, 0.9854, 0.2968, 0.99, 0.25, 0.9854, 0.2032, 0.9717, 0.1582, 0.9496, 0.1167, 0.9197, 0.08029, 0.8833, 0.05045, 0.8418, 0.02827, 0.7968, 0.01461, 0.75, 0.01, 0.7032, 0.01461, 0.6582, 0.02827, 0.6167, 0.05045, 0.5803, 0.08029, 0.5504, 0.1167, 0.5283, 0.1582, 0.5146, 0.2032, 0.51, 0.25, 0.5146, 0.2968, 0.5283, 0.3418, 0.5504, 0.3833, 0.5803, 0.4197, 0.6167, 0.4496, 0.6582, 0.4717, 0.7032, 0.4854])
me_cylinder_002.materials.append(mat_material_001)
me_cylinder_002.update()
me_cube_006 = bpy.data.meshes.new('Cube.006')
me_cube_006.from_pydata([(11.21, 5.344, -1.144), (11.21, 5.344, 4.077), (11.21, 6.388, -1.144), (11.21, 6.388, 4.077), (12.25, 5.344, -1.144), (12.25, 5.344, 4.077), (12.25, 6.388, -1.144), (12.25, 6.388, 4.077), (11.21, 6.388, -42.28), (11.21, 5.344, -42.28), (12.25, 6.388, -42.28), (12.25, 5.344, -42.28)], [], [(0, 1, 3, 2), (2, 3, 7, 6), (6, 7, 5, 4), (4, 5, 1, 0), (4, 0, 9, 11), (7, 3, 1, 5), (8, 10, 11, 9), (2, 6, 10, 8), (0, 2, 8, 9), (6, 4, 11, 10)])
_uv = me_cube_006.uv_layers.new(name='UVMap')
_uv.uv.foreach_set('vector', [0.375, 0.0, 0.625, 0.0, 0.625, 0.25, 0.375, 0.25, 0.375, 0.25, 0.625, 0.25, 0.625, 0.5, 0.375, 0.5, 0.375, 0.5, 0.625, 0.5, 0.625, 0.75, 0.375, 0.75, 0.375, 0.75, 0.625, 0.75, 0.625, 1.0, 0.375, 1.0, 0.375, 0.75, 0.375, 1.0, 0.375, 1.0, 0.375, 0.75, 0.625, 0.5, 0.875, 0.5, 0.875, 0.75, 0.625, 0.75, 0.125, 0.5, 0.375, 0.5, 0.375, 0.75, 0.125, 0.75, 0.375, 0.25, 0.375, 0.5, 0.375, 0.5, 0.375, 0.25, 0.375, 0.0, 0.375, 0.25, 0.375, 0.25, 0.375, 0.0, 0.375, 0.5, 0.375, 0.75, 0.375, 0.75, 0.375, 0.5])
me_cube_006.materials.append(mat_material_001)
me_cube_006.update()
me_cube_007 = bpy.data.meshes.new('Cube.007')
me_cube_007.from_pydata([(9.299, 4.314, 3.547), (9.299, 4.314, 3.899), (9.299, 5.655, 3.547), (9.299, 5.655, 3.899), (10.64, 4.314, 3.547), (10.64, 4.314, 3.899), (10.64, 5.655, 3.547), (10.64, 5.655, 3.899), (9.969, 5.655, 3.547), (9.969, 5.655, 3.899), (9.969, 4.314, 3.547), (9.969, 4.314, 3.899), (9.299, 4.985, 3.547), (9.299, 4.985, 3.899), (10.64, 4.985, 3.547), (10.64, 4.985, 3.899), (9.969, 4.985, 4.183), (9.969, 4.985, 3.547)], [], [(12, 13, 3, 2), (8, 9, 7, 6), (14, 15, 5, 4), (10, 11, 1, 0), (17, 14, 4, 10), (5, 7, 16), (12, 17, 10, 0), (4, 5, 11, 10), (2, 3, 9, 8), (2, 8, 17, 12), (8, 6, 14, 17), (6, 7, 15, 14), (0, 1, 13, 12), (16, 7, 3), (1, 16, 3), (16, 1, 5)])
_uv = me_cube_007.uv_layers.new(name='UVMap')
_uv.uv.foreach_set('vector', [0.375, 0.125, 0.625, 0.125, 0.625, 0.25, 0.375, 0.25, 0.375, 0.375, 0.625, 0.375, 0.625, 0.5, 0.375, 0.5, 0.375, 0.625, 0.625, 0.625, 0.625, 0.75, 0.375, 0.75, 0.375, 0.875, 0.625, 0.875, 0.625, 1.0, 0.375, 1.0, 0.25, 0.625, 0.375, 0.625, 0.375, 0.75, 0.25, 0.75, 0.0, 0.0, 0.0, 0.0, 0.0, 0.0, 0.125, 0.625, 0.25, 0.625, 0.25, 0.75, 0.125, 0.75, 0.375, 0.75, 0.625, 0.75, 0.625, 0.875, 0.375, 0.875, 0.375, 0.25, 0.625, 0.25, 0.625, 0.375, 0.375, 0.375, 0.125, 0.5, 0.25, 0.5, 0.25, 0.625, 0.125, 0.625, 0.25, 0.5, 0.375, 0.5, 0.375, 0.625, 0.25, 0.625, 0.375, 0.5, 0.625, 0.5, 0.625, 0.625, 0.375, 0.625, 0.375, 0.0, 0.625, 0.0, 0.625, 0.125, 0.375, 0.125, 0.0, 0.0, 0.0, 0.0, 0.0, 0.0, 0.0, 0.0, 0.0, 0.0, 0.0, 0.0, 0.0, 0.0, 0.0, 0.0, 0.0, 0.0])
me_cube_007.materials.append(mat_material_002)
me_cube_007.update()
me_cube_008 = bpy.data.meshes.new('Cube.008')
me_cube_008.from_pydata([(39.0, -1.0, -5.0), (39.0, -1.0, -3.0), (39.0, 1.0, -5.0), (39.0, 1.0, -3.0), (41.0, -1.0, -5.0), (41.0, -1.0, -3.0), (41.0, 1.0, -5.0), (41.0, 1.0, -3.0)], [], [(0, 1, 3, 2), (2, 3, 7, 6), (6, 7, 5, 4), (4, 5, 1, 0), (2, 6, 4, 0), (7, 3, 1, 5)])
_uv = me_cube_008.uv_layers.new(name='UVMap')
_uv.uv.foreach_set('vector', [0.375, 0.0, 0.625, 0.0, 0.625, 0.25, 0.375, 0.25, 0.375, 0.25, 0.625, 0.25, 0.625, 0.5, 0.375, 0.5, 0.375, 0.5, 0.625, 0.5, 0.625, 0.75, 0.375, 0.75, 0.375, 0.75, 0.625, 0.75, 0.625, 1.0, 0.375, 1.0, 0.125, 0.5, 0.375, 0.5, 0.375, 0.75, 0.125, 0.75, 0.625, 0.5, 0.875, 0.5, 0.875, 0.75, 0.625, 0.75])
me_cube_008.materials.append(mat_material_001)
me_cube_008.update()

# ---- objects
ob_cylinder = bpy.data.objects.new('Cylinder', me_cylinder)
ob_cube = bpy.data.objects.new('Cube', me_cube_001)
ob_cube_001 = bpy.data.objects.new('Cube.001', me_cube_002)
ob_cube_002 = bpy.data.objects.new('Cube.002', me_cube_003)
ob_cube_003 = bpy.data.objects.new('Cube.003', me_cube_004)
ob_cube_004 = bpy.data.objects.new('Cube.004', me_cube_005)
ob_cylinder_001 = bpy.data.objects.new('Cylinder.001', me_cylinder_001)
ob_cylinder_002 = bpy.data.objects.new('Cylinder.002', me_cylinder_002)
ob_cube_005 = bpy.data.objects.new('Cube.005', me_cube_006)
ob_cube_006 = bpy.data.objects.new('Cube.006', me_cube_007)
ob_cube_007 = bpy.data.objects.new('Cube.007', me_cube_008)

# ---- transforms, parenting, visibility, modifiers, constraints
ob_cylinder.location = (0.0, 0.0, 0.0)
_m = ob_cylinder.modifiers.new('Mirror', 'MIRROR')
ob_cube.location = (0.0, 0.0, 3.5)
ob_cube.scale = (3.25, 0.4, 0.0675)
ob_cube_001.location = (0.0, 0.0, 2.912)
ob_cube_001.scale = (2.623, 0.08541, 0.08541)
_m = ob_cube_001.modifiers.new('Mirror', 'MIRROR')
ob_cube_002.location = (-2.0, 0.0, 3.407)
ob_cube_002.scale = (0.4, 0.4, 0.0325)
_m = ob_cube_002.modifiers.new('Mirror', 'MIRROR')
ob_cube_003.location = (2.0, 0.0, 3.407)
ob_cube_003.scale = (0.4, 0.4, 0.0325)
_m = ob_cube_003.modifiers.new('Mirror', 'MIRROR')
ob_cube_004.location = (0.0, 0.0, 3.696)
ob_cube_004.scale = (3.858, 0.4749, 0.08013)
ob_cylinder_001.location = (2.0, 0.0, 3.5)
ob_cylinder_001.scale = (0.175, 0.175, 0.175)
ob_cylinder_002.location = (-2.0, 0.0, 3.5)
ob_cylinder_002.scale = (0.175, 0.175, 0.175)
ob_cube_005.location = (0.0, 0.0, 0.0)
ob_cube_005.scale = (0.1705, 0.1705, 0.1705)
_m = ob_cube_005.modifiers.new('Mirror', 'MIRROR')
_m.use_axis = (True, True, False)
ob_cube_006.location = (0.0, 0.0, -0.04824)
ob_cube_006.scale = (0.2006, 0.2006, 0.2006)
_m = ob_cube_006.modifiers.new('Mirror', 'MIRROR')
_m.use_axis = (True, True, False)
ob_cube_007.location = (0.0, 0.0, 0.3105)
ob_cube_007.scale = (0.05, 1.15, 0.05)
_m = ob_cube_007.modifiers.new('Mirror', 'MIRROR')
_m.use_axis = (True, False, True)

# ---- collection membership
col_collection.objects.link(ob_cylinder)
col_collection.objects.link(ob_cube)
col_collection.objects.link(ob_cube_001)
col_collection.objects.link(ob_cube_002)
col_collection.objects.link(ob_cube_003)
col_collection.objects.link(ob_cube_004)
col_collection.objects.link(ob_cylinder_001)
col_collection.objects.link(ob_cylinder_002)
col_collection.objects.link(ob_cube_005)
col_collection.objects.link(ob_cube_006)
col_collection.objects.link(ob_cube_007)

# ---- scene / render settings (as saved in the file)
scene.frame_start = 1; scene.frame_end = 250; scene.frame_set(1)
scene.render.engine = 'BLENDER_EEVEE_NEXT'
scene.cycles.sampling_pattern = 'TABULATED_SOBOL'
scene.cycles.use_light_tree = False
scene.view_settings.view_transform = 'Filmic'
bpy.context.view_layer.update()

# ---- added for rendering (the .blend has no active camera and no usable light): camera, sun
cam_auto = bpy.data.cameras.new('AutoCamera')
cam_auto.lens = 50.0
cam_auto.sensor_width = 36.0
cam_auto.clip_end = 1000.0
ob_auto_camera = bpy.data.objects.new('AutoCamera', cam_auto)
scene.collection.objects.link(ob_auto_camera)
ob_auto_camera.location = (12.8229, -15.3875, 8.57284)
ob_auto_camera.rotation_euler = (1.09748, -7.21219e-08, 0.694738)
scene.camera = ob_auto_camera
light_auto_sun = bpy.data.lights.new('AutoSun', 'SUN')
light_auto_sun.energy = 3.0
light_auto_sun.angle = 0.0523599
ob_auto_sun = bpy.data.objects.new('AutoSun', light_auto_sun)
scene.collection.objects.link(ob_auto_sun)
ob_auto_sun.rotation_euler = (0.872665, 0.174533, 0.523599)
bpy.context.view_layer.update()
